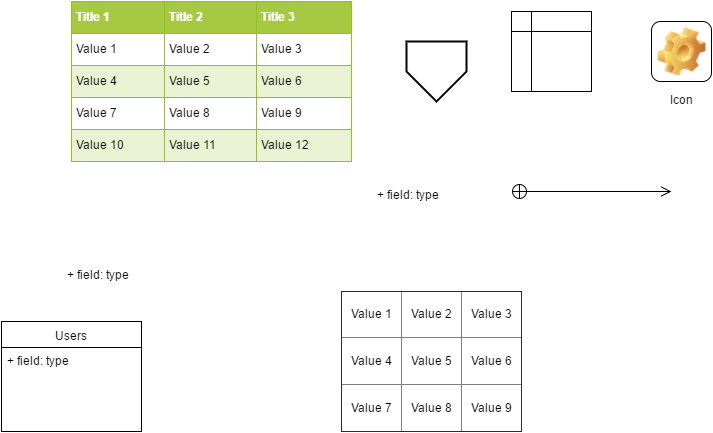

The diagram above was exported from draw.io. Its source (the exported page's mxGraphModel, read from the mxfile embedded in the PNG):
<mxGraphModel dx="1434" dy="780" grid="1" gridSize="10" guides="1" tooltips="1" connect="1" arrows="1" fold="1" page="1" pageScale="1" pageWidth="850" pageHeight="1100" background="#ffffff" math="0" shadow="0">
  <root>
    <mxCell id="0" />
    <mxCell id="1" parent="0" />
    <mxCell id="714d5cf18a153dcc-1" value="Users" style="swimlane;html=1;fontStyle=0;childLayout=stackLayout;horizontal=1;startSize=26;fillColor=none;horizontalStack=0;resizeParent=1;resizeLast=0;collapsible=1;marginBottom=0;swimlaneFillColor=#ffffff;" vertex="1" parent="1">
      <mxGeometry x="20" y="340" width="140" height="110" as="geometry">
        <mxRectangle x="20" y="340" width="60" height="26" as="alternateBounds" />
      </mxGeometry>
    </mxCell>
    <mxCell id="714d5cf18a153dcc-3" value="+ field: type" style="text;html=1;strokeColor=none;fillColor=none;align=left;verticalAlign=top;spacingLeft=4;spacingRight=4;whiteSpace=wrap;overflow=hidden;rotatable=0;points=[[0,0.5],[1,0.5]];portConstraint=eastwest;" vertex="1" parent="714d5cf18a153dcc-1">
      <mxGeometry y="26" width="140" height="26" as="geometry" />
    </mxCell>
    <mxCell id="714d5cf18a153dcc-5" value="" style="shape=internalStorage;whiteSpace=wrap;html=1;" vertex="1" parent="1">
      <mxGeometry x="530" y="30" width="80" height="80" as="geometry" />
    </mxCell>
    <mxCell id="714d5cf18a153dcc-6" value="" style="endArrow=open;startArrow=circlePlus;endFill=0;startFill=0;endSize=8;html=1;" edge="1" parent="1">
      <mxGeometry width="160" relative="1" as="geometry">
        <mxPoint x="530" y="210" as="sourcePoint" />
        <mxPoint x="690" y="210" as="targetPoint" />
      </mxGeometry>
    </mxCell>
    <mxCell id="714d5cf18a153dcc-7" value="Icon" style="icon;html=1;image=img/clipart/Gear_128x128.png" vertex="1" parent="1">
      <mxGeometry x="670" y="40" width="60" height="60" as="geometry" />
    </mxCell>
    <mxCell id="714d5cf18a153dcc-8" value="" style="verticalLabelPosition=bottom;verticalAlign=top;html=1;strokeWidth=2;shape=mxgraph.flowchart.off-page_reference;" vertex="1" parent="1">
      <mxGeometry x="425" y="60" width="60" height="60" as="geometry" />
    </mxCell>
    <mxCell id="714d5cf18a153dcc-9" value="&lt;table border=&quot;1&quot; width=&quot;100%&quot; height=&quot;100%&quot; style=&quot;width:100%;height:100%;border-collapse:collapse;&quot;&gt;&lt;tr&gt;&lt;td align=&quot;center&quot;&gt;Value 1&lt;/td&gt;&lt;td align=&quot;center&quot;&gt;Value 2&lt;/td&gt;&lt;td align=&quot;center&quot;&gt;Value 3&lt;/td&gt;&lt;/tr&gt;&lt;tr&gt;&lt;td align=&quot;center&quot;&gt;Value 4&lt;/td&gt;&lt;td align=&quot;center&quot;&gt;Value 5&lt;/td&gt;&lt;td align=&quot;center&quot;&gt;Value 6&lt;/td&gt;&lt;/tr&gt;&lt;tr&gt;&lt;td align=&quot;center&quot;&gt;Value 7&lt;/td&gt;&lt;td align=&quot;center&quot;&gt;Value 8&lt;/td&gt;&lt;td align=&quot;center&quot;&gt;Value 9&lt;/td&gt;&lt;/tr&gt;&lt;/table&gt;" style="text;html=1;overflow=fill;" vertex="1" parent="1">
      <mxGeometry x="360" y="310" width="180" height="140" as="geometry" />
    </mxCell>
    <mxCell id="714d5cf18a153dcc-10" value="&lt;table border=&quot;1&quot; width=&quot;100%&quot; height=&quot;100%&quot; cellpadding=&quot;4&quot; style=&quot;width:100%;height:100%;border-collapse:collapse;&quot;&gt;&lt;tr style=&quot;background-color:#A7C942;color:#ffffff;border:1px solid #98bf21;&quot;&gt;&lt;th align=&quot;left&quot;&gt;Title 1&lt;/th&gt;&lt;th align=&quot;left&quot;&gt;Title 2&lt;/th&gt;&lt;th align=&quot;left&quot;&gt;Title 3&lt;/th&gt;&lt;/tr&gt;&lt;tr style=&quot;border:1px solid #98bf21;&quot;&gt;&lt;td&gt;Value 1&lt;/td&gt;&lt;td&gt;Value 2&lt;/td&gt;&lt;td&gt;Value 3&lt;/td&gt;&lt;/tr&gt;&lt;tr style=&quot;background-color:#EAF2D3;border:1px solid #98bf21;&quot;&gt;&lt;td&gt;Value 4&lt;/td&gt;&lt;td&gt;Value 5&lt;/td&gt;&lt;td&gt;Value 6&lt;/td&gt;&lt;/tr&gt;&lt;tr style=&quot;border:1px solid #98bf21;&quot;&gt;&lt;td&gt;Value 7&lt;/td&gt;&lt;td&gt;Value 8&lt;/td&gt;&lt;td&gt;Value 9&lt;/td&gt;&lt;/tr&gt;&lt;tr style=&quot;background-color:#EAF2D3;border:1px solid #98bf21;&quot;&gt;&lt;td&gt;Value 10&lt;/td&gt;&lt;td&gt;Value 11&lt;/td&gt;&lt;td&gt;Value 12&lt;/td&gt;&lt;/tr&gt;&lt;/table&gt;" style="text;html=1;fillColor=#ffffff;overflow=fill;rounded=0;" vertex="1" parent="1">
      <mxGeometry x="90" y="20" width="280" height="160" as="geometry" />
    </mxCell>
    <mxCell id="714d5cf18a153dcc-4" value="+ field: type" style="text;html=1;strokeColor=none;fillColor=none;align=left;verticalAlign=top;spacingLeft=4;spacingRight=4;whiteSpace=wrap;overflow=hidden;rotatable=0;points=[[0,0.5],[1,0.5]];portConstraint=eastwest;" vertex="1" parent="1">
      <mxGeometry x="390" y="200" width="140" height="26" as="geometry" />
    </mxCell>
    <mxCell id="714d5cf18a153dcc-2" value="+ field: type" style="text;html=1;strokeColor=none;fillColor=none;align=left;verticalAlign=top;spacingLeft=4;spacingRight=4;whiteSpace=wrap;overflow=hidden;rotatable=0;points=[[0,0.5],[1,0.5]];portConstraint=eastwest;" vertex="1" parent="1">
      <mxGeometry x="80" y="280" width="140" height="26" as="geometry" />
    </mxCell>
  </root>
</mxGraphModel>